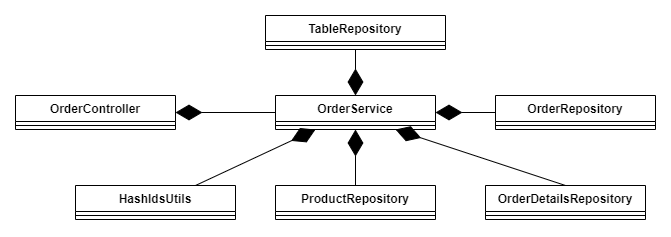

The diagram above was exported from draw.io. Its source (the exported page's mxGraphModel, read from the mxfile embedded in the PNG):
<mxGraphModel dx="2261" dy="772" grid="1" gridSize="10" guides="1" tooltips="1" connect="1" arrows="1" fold="1" page="1" pageScale="1" pageWidth="827" pageHeight="1169" math="0" shadow="0">
  <root>
    <mxCell id="0" />
    <mxCell id="1" parent="0" />
    <mxCell id="_lY1FnjgaWhm4mQ7pXjb-1" value="&lt;span style=&quot;background-color: initial;&quot;&gt;OrderController&lt;/span&gt;&lt;div&gt;&lt;div&gt;&lt;br&gt;&lt;/div&gt;&lt;/div&gt;" style="swimlane;fontStyle=1;align=center;verticalAlign=top;childLayout=stackLayout;horizontal=1;startSize=26;horizontalStack=0;resizeParent=1;resizeParentMax=0;resizeLast=0;collapsible=1;marginBottom=0;whiteSpace=wrap;html=1;" parent="1" vertex="1">
      <mxGeometry x="-160" y="310" width="160" height="34" as="geometry" />
    </mxCell>
    <mxCell id="_lY1FnjgaWhm4mQ7pXjb-3" value="" style="line;strokeWidth=1;fillColor=none;align=left;verticalAlign=middle;spacingTop=-1;spacingLeft=3;spacingRight=3;rotatable=0;labelPosition=right;points=[];portConstraint=eastwest;strokeColor=inherit;" parent="_lY1FnjgaWhm4mQ7pXjb-1" vertex="1">
      <mxGeometry y="26" width="160" height="8" as="geometry" />
    </mxCell>
    <mxCell id="_lY1FnjgaWhm4mQ7pXjb-5" value="OrderService&lt;div&gt;&lt;br&gt;&lt;/div&gt;" style="swimlane;fontStyle=1;align=center;verticalAlign=top;childLayout=stackLayout;horizontal=1;startSize=26;horizontalStack=0;resizeParent=1;resizeParentMax=0;resizeLast=0;collapsible=1;marginBottom=0;whiteSpace=wrap;html=1;" parent="1" vertex="1">
      <mxGeometry x="100" y="310" width="160" height="34" as="geometry" />
    </mxCell>
    <mxCell id="_lY1FnjgaWhm4mQ7pXjb-6" value="" style="line;strokeWidth=1;fillColor=none;align=left;verticalAlign=middle;spacingTop=-1;spacingLeft=3;spacingRight=3;rotatable=0;labelPosition=right;points=[];portConstraint=eastwest;strokeColor=inherit;" parent="_lY1FnjgaWhm4mQ7pXjb-5" vertex="1">
      <mxGeometry y="26" width="160" height="8" as="geometry" />
    </mxCell>
    <mxCell id="_lY1FnjgaWhm4mQ7pXjb-7" value="&lt;div&gt;ProductRepository&lt;/div&gt;" style="swimlane;fontStyle=1;align=center;verticalAlign=top;childLayout=stackLayout;horizontal=1;startSize=26;horizontalStack=0;resizeParent=1;resizeParentMax=0;resizeLast=0;collapsible=1;marginBottom=0;whiteSpace=wrap;html=1;" parent="1" vertex="1">
      <mxGeometry x="100" y="400" width="160" height="34" as="geometry" />
    </mxCell>
    <mxCell id="_lY1FnjgaWhm4mQ7pXjb-8" value="" style="line;strokeWidth=1;fillColor=none;align=left;verticalAlign=middle;spacingTop=-1;spacingLeft=3;spacingRight=3;rotatable=0;labelPosition=right;points=[];portConstraint=eastwest;strokeColor=inherit;" parent="_lY1FnjgaWhm4mQ7pXjb-7" vertex="1">
      <mxGeometry y="26" width="160" height="8" as="geometry" />
    </mxCell>
    <mxCell id="_lY1FnjgaWhm4mQ7pXjb-9" value="&lt;div&gt;HashIdsUtils&lt;/div&gt;&lt;div&gt;&lt;br&gt;&lt;/div&gt;" style="swimlane;fontStyle=1;align=center;verticalAlign=top;childLayout=stackLayout;horizontal=1;startSize=26;horizontalStack=0;resizeParent=1;resizeParentMax=0;resizeLast=0;collapsible=1;marginBottom=0;whiteSpace=wrap;html=1;" parent="1" vertex="1">
      <mxGeometry x="-100" y="400" width="160" height="34" as="geometry" />
    </mxCell>
    <mxCell id="_lY1FnjgaWhm4mQ7pXjb-10" value="" style="line;strokeWidth=1;fillColor=none;align=left;verticalAlign=middle;spacingTop=-1;spacingLeft=3;spacingRight=3;rotatable=0;labelPosition=right;points=[];portConstraint=eastwest;strokeColor=inherit;" parent="_lY1FnjgaWhm4mQ7pXjb-9" vertex="1">
      <mxGeometry y="26" width="160" height="8" as="geometry" />
    </mxCell>
    <mxCell id="_lY1FnjgaWhm4mQ7pXjb-12" value="OrderRepository&lt;div&gt;&lt;br&gt;&lt;/div&gt;" style="swimlane;fontStyle=1;align=center;verticalAlign=top;childLayout=stackLayout;horizontal=1;startSize=26;horizontalStack=0;resizeParent=1;resizeParentMax=0;resizeLast=0;collapsible=1;marginBottom=0;whiteSpace=wrap;html=1;" parent="1" vertex="1">
      <mxGeometry x="320" y="310" width="160" height="34" as="geometry" />
    </mxCell>
    <mxCell id="_lY1FnjgaWhm4mQ7pXjb-13" value="" style="line;strokeWidth=1;fillColor=none;align=left;verticalAlign=middle;spacingTop=-1;spacingLeft=3;spacingRight=3;rotatable=0;labelPosition=right;points=[];portConstraint=eastwest;strokeColor=inherit;" parent="_lY1FnjgaWhm4mQ7pXjb-12" vertex="1">
      <mxGeometry y="26" width="160" height="8" as="geometry" />
    </mxCell>
    <mxCell id="_lY1FnjgaWhm4mQ7pXjb-17" value="OrderDetailsRepository&lt;div&gt;&lt;br&gt;&lt;/div&gt;" style="swimlane;fontStyle=1;align=center;verticalAlign=top;childLayout=stackLayout;horizontal=1;startSize=26;horizontalStack=0;resizeParent=1;resizeParentMax=0;resizeLast=0;collapsible=1;marginBottom=0;whiteSpace=wrap;html=1;" parent="1" vertex="1">
      <mxGeometry x="310" y="400" width="160" height="34" as="geometry" />
    </mxCell>
    <mxCell id="_lY1FnjgaWhm4mQ7pXjb-18" value="" style="line;strokeWidth=1;fillColor=none;align=left;verticalAlign=middle;spacingTop=-1;spacingLeft=3;spacingRight=3;rotatable=0;labelPosition=right;points=[];portConstraint=eastwest;strokeColor=inherit;" parent="_lY1FnjgaWhm4mQ7pXjb-17" vertex="1">
      <mxGeometry y="26" width="160" height="8" as="geometry" />
    </mxCell>
    <mxCell id="_lY1FnjgaWhm4mQ7pXjb-19" value="TableRepository" style="swimlane;fontStyle=1;align=center;verticalAlign=top;childLayout=stackLayout;horizontal=1;startSize=26;horizontalStack=0;resizeParent=1;resizeParentMax=0;resizeLast=0;collapsible=1;marginBottom=0;whiteSpace=wrap;html=1;" parent="1" vertex="1">
      <mxGeometry x="90" y="230" width="180" height="34" as="geometry" />
    </mxCell>
    <mxCell id="_lY1FnjgaWhm4mQ7pXjb-20" value="" style="line;strokeWidth=1;fillColor=none;align=left;verticalAlign=middle;spacingTop=-1;spacingLeft=3;spacingRight=3;rotatable=0;labelPosition=right;points=[];portConstraint=eastwest;strokeColor=inherit;" parent="_lY1FnjgaWhm4mQ7pXjb-19" vertex="1">
      <mxGeometry y="26" width="180" height="8" as="geometry" />
    </mxCell>
    <mxCell id="9aMSyrL9LmtErCHFiwn7-1" value="" style="endArrow=diamondThin;endFill=1;endSize=24;html=1;rounded=0;exitX=0;exitY=0.5;exitDx=0;exitDy=0;entryX=1;entryY=0.5;entryDx=0;entryDy=0;" edge="1" parent="1" source="_lY1FnjgaWhm4mQ7pXjb-5" target="_lY1FnjgaWhm4mQ7pXjb-1">
      <mxGeometry width="160" relative="1" as="geometry">
        <mxPoint x="-180" y="400" as="sourcePoint" />
        <mxPoint x="-20" y="400" as="targetPoint" />
      </mxGeometry>
    </mxCell>
    <mxCell id="9aMSyrL9LmtErCHFiwn7-2" value="" style="endArrow=diamondThin;endFill=1;endSize=24;html=1;rounded=0;entryX=0.25;entryY=1;entryDx=0;entryDy=0;exitX=0.75;exitY=0;exitDx=0;exitDy=0;" edge="1" parent="1" source="_lY1FnjgaWhm4mQ7pXjb-9" target="_lY1FnjgaWhm4mQ7pXjb-5">
      <mxGeometry width="160" relative="1" as="geometry">
        <mxPoint x="-180" y="400" as="sourcePoint" />
        <mxPoint x="-20" y="400" as="targetPoint" />
      </mxGeometry>
    </mxCell>
    <mxCell id="9aMSyrL9LmtErCHFiwn7-3" value="" style="endArrow=diamondThin;endFill=1;endSize=24;html=1;rounded=0;entryX=0.5;entryY=1;entryDx=0;entryDy=0;exitX=0.5;exitY=0;exitDx=0;exitDy=0;" edge="1" parent="1" source="_lY1FnjgaWhm4mQ7pXjb-7" target="_lY1FnjgaWhm4mQ7pXjb-5">
      <mxGeometry width="160" relative="1" as="geometry">
        <mxPoint x="-180" y="400" as="sourcePoint" />
        <mxPoint x="-20" y="400" as="targetPoint" />
      </mxGeometry>
    </mxCell>
    <mxCell id="9aMSyrL9LmtErCHFiwn7-4" value="" style="endArrow=diamondThin;endFill=1;endSize=24;html=1;rounded=0;exitX=0.5;exitY=0;exitDx=0;exitDy=0;entryX=0.75;entryY=1;entryDx=0;entryDy=0;" edge="1" parent="1" source="_lY1FnjgaWhm4mQ7pXjb-17" target="_lY1FnjgaWhm4mQ7pXjb-5">
      <mxGeometry width="160" relative="1" as="geometry">
        <mxPoint x="-180" y="400" as="sourcePoint" />
        <mxPoint x="-20" y="400" as="targetPoint" />
      </mxGeometry>
    </mxCell>
    <mxCell id="9aMSyrL9LmtErCHFiwn7-5" value="" style="endArrow=diamondThin;endFill=1;endSize=24;html=1;rounded=0;exitX=0;exitY=0.5;exitDx=0;exitDy=0;entryX=1;entryY=0.5;entryDx=0;entryDy=0;" edge="1" parent="1" source="_lY1FnjgaWhm4mQ7pXjb-12" target="_lY1FnjgaWhm4mQ7pXjb-5">
      <mxGeometry width="160" relative="1" as="geometry">
        <mxPoint x="-180" y="400" as="sourcePoint" />
        <mxPoint x="-20" y="400" as="targetPoint" />
      </mxGeometry>
    </mxCell>
    <mxCell id="9aMSyrL9LmtErCHFiwn7-6" value="" style="endArrow=diamondThin;endFill=1;endSize=24;html=1;rounded=0;exitX=0.5;exitY=1;exitDx=0;exitDy=0;entryX=0.5;entryY=0;entryDx=0;entryDy=0;" edge="1" parent="1" source="_lY1FnjgaWhm4mQ7pXjb-19" target="_lY1FnjgaWhm4mQ7pXjb-5">
      <mxGeometry width="160" relative="1" as="geometry">
        <mxPoint x="-180" y="400" as="sourcePoint" />
        <mxPoint x="-20" y="400" as="targetPoint" />
      </mxGeometry>
    </mxCell>
  </root>
</mxGraphModel>